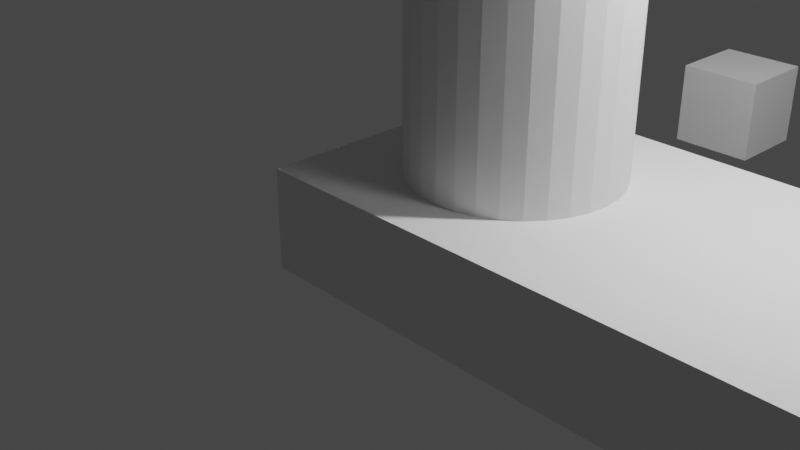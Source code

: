 # Source: pillars.blend  (saved by Blender 2.80.75; exported with 4.5.12 LTS)
import bpy
from mathutils import Matrix  # noqa: F401  (used for matrix-valued properties, if any)

bpy.ops.wm.read_factory_settings(use_empty=True)
scene = bpy.context.scene
scene.name = 'Scene'

# ---- collections
col_collection = bpy.data.collections.new('Collection'); scene.collection.children.link(col_collection)

# ---- world
world_world = bpy.data.worlds.new('World'); scene.world = world_world
world_world.use_nodes = True; world_world.node_tree.nodes.clear()
_N = world_world.node_tree.nodes; _L = world_world.node_tree.links
n0 = _N.new('ShaderNodeOutputWorld'); n0.name = 'World Output'; n0.location = (300, 300)
n1 = _N.new('ShaderNodeBackground'); n1.name = 'Background'; n1.location = (10, 300)
n1.inputs[0].default_value = (0.05088, 0.05088, 0.05088, 1.0)
_L.new(n1.outputs[0], n0.inputs[0])
n0.is_active_output = True
world_world.color = (0.05088, 0.05088, 0.05088)
world_world.use_sun_shadow = False
world_world.sun_shadow_jitter_overblur = 0.0

# ---- cameras
cam_camera = bpy.data.cameras.new('Camera')
cam_camera.clip_end = 100.0
cam_camera.ortho_scale = 7.314

# ---- lights
light_light = bpy.data.lights.new('Light', 'POINT')
light_light.transmission_factor = 0.0
light_light.energy = 1000.0
light_light.shadow_soft_size = 0.1
light_light.shadow_maximum_resolution = 0.006
light_light.use_absolute_resolution = True

# ---- meshes
me_pillar_0000 = bpy.data.meshes.new('Pillar.0000')
me_pillar_0000.from_pydata([(2.5, 0.0, 1.0), (2.481, 0.1951, 1.0), (2.424, 0.3827, 1.0), (2.331, 0.5556, 1.0), (2.207, 0.7071, 1.0), (2.056, 0.8315, 1.0), (1.883, 0.9239, 1.0), (1.695, 0.9808, 1.0), (1.5, 1.0, 1.0), (1.305, 0.9808, 1.0), (1.117, 0.9239, 1.0), (0.9444, 0.8315, 1.0), (0.7929, 0.7071, 1.0), (0.6685, 0.5556, 1.0), (0.5761, 0.3827, 1.0), (0.5192, 0.1951, 1.0), (0.5, 1.225e-16, 1.0), (0.5192, -0.1951, 1.0), (0.5761, -0.3827, 1.0), (0.6685, -0.5556, 1.0), (0.7929, -0.7071, 1.0), (0.9444, -0.8315, 1.0), (1.117, -0.9239, 1.0), (1.305, -0.9808, 1.0), (1.5, -1.0, 1.0), (1.695, -0.9808, 1.0), (1.883, -0.9239, 1.0), (2.056, -0.8315, 1.0), (2.207, -0.7071, 1.0), (2.331, -0.5556, 1.0), (2.424, -0.3827, 1.0), (2.481, -0.1951, 1.0), (2.5, 0.0, 11.0), (2.481, 0.1951, 11.0), (2.424, 0.3827, 11.0), (2.331, 0.5556, 11.0), (2.207, 0.7071, 11.0), (2.056, 0.8315, 11.0), (1.883, 0.9239, 11.0), (1.695, 0.9808, 11.0), (1.5, 1.0, 11.0), (1.305, 0.9808, 11.0), (1.117, 0.9239, 11.0), (0.9444, 0.8315, 11.0), (0.7929, 0.7071, 11.0), (0.6685, 0.5556, 11.0), (0.5761, 0.3827, 11.0), (0.5192, 0.1951, 11.0), (0.5, 1.225e-16, 11.0), (0.5192, -0.1951, 11.0), (0.5761, -0.3827, 11.0), (0.6685, -0.5556, 11.0), (0.7929, -0.7071, 11.0), (0.9444, -0.8315, 11.0), (1.117, -0.9239, 11.0), (1.305, -0.9808, 11.0), (1.5, -1.0, 11.0), (1.695, -0.9808, 11.0), (1.883, -0.9239, 11.0), (2.056, -0.8315, 11.0), (2.207, -0.7071, 11.0), (2.331, -0.5556, 11.0), (2.424, -0.3827, 11.0), (2.481, -0.1951, 11.0), (7.5, 0.0, 1.0), (7.481, 0.1951, 1.0), (7.424, 0.3827, 1.0), (7.331, 0.5556, 1.0), (7.207, 0.7071, 1.0), (7.056, 0.8315, 1.0), (6.883, 0.9239, 1.0), (6.695, 0.9808, 1.0), (6.5, 1.0, 1.0), (6.305, 0.9808, 1.0), (6.117, 0.9239, 1.0), (5.944, 0.8315, 1.0), (5.793, 0.7071, 1.0), (5.669, 0.5556, 1.0), (5.576, 0.3827, 1.0), (5.519, 0.1951, 1.0), (5.5, 1.225e-16, 1.0), (5.519, -0.1951, 1.0), (5.576, -0.3827, 1.0), (5.669, -0.5556, 1.0), (5.793, -0.7071, 1.0), (5.944, -0.8315, 1.0), (6.117, -0.9239, 1.0), (6.305, -0.9808, 1.0), (6.5, -1.0, 1.0), (6.695, -0.9808, 1.0), (6.883, -0.9239, 1.0), (7.056, -0.8315, 1.0), (7.207, -0.7071, 1.0), (7.331, -0.5556, 1.0), (7.424, -0.3827, 1.0), (7.481, -0.1951, 1.0), (7.5, 0.0, 11.0), (7.481, 0.1951, 11.0), (7.424, 0.3827, 11.0), (7.331, 0.5556, 11.0), (7.207, 0.7071, 11.0), (7.056, 0.8315, 11.0), (6.883, 0.9239, 11.0), (6.695, 0.9808, 11.0), (6.5, 1.0, 11.0), (6.305, 0.9808, 11.0), (6.117, 0.9239, 11.0), (5.944, 0.8315, 11.0), (5.793, 0.7071, 11.0), (5.669, 0.5556, 11.0), (5.576, 0.3827, 11.0), (5.519, 0.1951, 11.0), (5.5, 1.225e-16, 11.0), (5.519, -0.1951, 11.0), (5.576, -0.3827, 11.0), (5.669, -0.5556, 11.0), (5.793, -0.7071, 11.0), (5.944, -0.8315, 11.0), (6.117, -0.9239, 11.0), (6.305, -0.9808, 11.0), (6.5, -1.0, 11.0), (6.695, -0.9808, 11.0), (6.883, -0.9239, 11.0), (7.056, -0.8315, 11.0), (7.207, -0.7071, 11.0), (7.331, -0.5556, 11.0), (7.424, -0.3827, 11.0), (7.481, -0.1951, 11.0), (12.5, 0.0, 1.0), (12.48, 0.1951, 1.0), (12.42, 0.3827, 1.0), (12.33, 0.5556, 1.0), (12.21, 0.7071, 1.0), (12.06, 0.8315, 1.0), (11.88, 0.9239, 1.0), (11.7, 0.9808, 1.0), (11.5, 1.0, 1.0), (11.3, 0.9808, 1.0), (11.12, 0.9239, 1.0), (10.94, 0.8315, 1.0), (10.79, 0.7071, 1.0), (10.67, 0.5556, 1.0), (10.58, 0.3827, 1.0), (10.52, 0.1951, 1.0), (10.5, 1.225e-16, 1.0), (10.52, -0.1951, 1.0), (10.58, -0.3827, 1.0), (10.67, -0.5556, 1.0), (10.79, -0.7071, 1.0), (10.94, -0.8315, 1.0), (11.12, -0.9239, 1.0), (11.3, -0.9808, 1.0), (11.5, -1.0, 1.0), (11.7, -0.9808, 1.0), (11.88, -0.9239, 1.0), (12.06, -0.8315, 1.0), (12.21, -0.7071, 1.0), (12.33, -0.5556, 1.0), (12.42, -0.3827, 1.0), (12.48, -0.1951, 1.0), (12.5, 0.0, 11.0), (12.48, 0.1951, 11.0), (12.42, 0.3827, 11.0), (12.33, 0.5556, 11.0), (12.21, 0.7071, 11.0), (12.06, 0.8315, 11.0), (11.88, 0.9239, 11.0), (11.7, 0.9808, 11.0), (11.5, 1.0, 11.0), (11.3, 0.9808, 11.0), (11.12, 0.9239, 11.0), (10.94, 0.8315, 11.0), (10.79, 0.7071, 11.0), (10.67, 0.5556, 11.0), (10.58, 0.3827, 11.0), (10.52, 0.1951, 11.0), (10.5, 1.225e-16, 11.0), (10.52, -0.1951, 11.0), (10.58, -0.3827, 11.0), (10.67, -0.5556, 11.0), (10.79, -0.7071, 11.0), (10.94, -0.8315, 11.0), (11.12, -0.9239, 11.0), (11.3, -0.9808, 11.0), (11.5, -1.0, 11.0), (11.7, -0.9808, 11.0), (11.88, -0.9239, 11.0), (12.06, -0.8315, 11.0), (12.21, -0.7071, 11.0), (12.33, -0.5556, 11.0), (12.42, -0.3827, 11.0), (12.48, -0.1951, 11.0), (17.5, 0.0, 1.0), (17.48, 0.1951, 1.0), (17.42, 0.3827, 1.0), (17.33, 0.5556, 1.0), (17.21, 0.7071, 1.0), (17.06, 0.8315, 1.0), (16.88, 0.9239, 1.0), (16.7, 0.9808, 1.0), (16.5, 1.0, 1.0), (16.3, 0.9808, 1.0), (16.12, 0.9239, 1.0), (15.94, 0.8315, 1.0), (15.79, 0.7071, 1.0), (15.67, 0.5556, 1.0), (15.58, 0.3827, 1.0), (15.52, 0.1951, 1.0), (15.5, 1.225e-16, 1.0), (15.52, -0.1951, 1.0), (15.58, -0.3827, 1.0), (15.67, -0.5556, 1.0), (15.79, -0.7071, 1.0), (15.94, -0.8315, 1.0), (16.12, -0.9239, 1.0), (16.3, -0.9808, 1.0), (16.5, -1.0, 1.0), (16.7, -0.9808, 1.0), (16.88, -0.9239, 1.0), (17.06, -0.8315, 1.0), (17.21, -0.7071, 1.0), (17.33, -0.5556, 1.0), (17.42, -0.3827, 1.0), (17.48, -0.1951, 1.0), (17.5, 0.0, 11.0), (17.48, 0.1951, 11.0), (17.42, 0.3827, 11.0), (17.33, 0.5556, 11.0), (17.21, 0.7071, 11.0), (17.06, 0.8315, 11.0), (16.88, 0.9239, 11.0), (16.7, 0.9808, 11.0), (16.5, 1.0, 11.0), (16.3, 0.9808, 11.0), (16.12, 0.9239, 11.0), (15.94, 0.8315, 11.0), (15.79, 0.7071, 11.0), (15.67, 0.5556, 11.0), (15.58, 0.3827, 11.0), (15.52, 0.1951, 11.0), (15.5, 1.225e-16, 11.0), (15.52, -0.1951, 11.0), (15.58, -0.3827, 11.0), (15.67, -0.5556, 11.0), (15.79, -0.7071, 11.0), (15.94, -0.8315, 11.0), (16.12, -0.9239, 11.0), (16.3, -0.9808, 11.0), (16.5, -1.0, 11.0), (16.7, -0.9808, 11.0), (16.88, -0.9239, 11.0), (17.06, -0.8315, 11.0), (17.21, -0.7071, 11.0), (17.33, -0.5556, 11.0), (17.42, -0.3827, 11.0), (17.48, -0.1951, 11.0), (22.5, 0.0, 1.0), (22.48, 0.1951, 1.0), (22.42, 0.3827, 1.0), (22.33, 0.5556, 1.0), (22.21, 0.7071, 1.0), (22.06, 0.8315, 1.0), (21.88, 0.9239, 1.0), (21.7, 0.9808, 1.0), (21.5, 1.0, 1.0), (21.3, 0.9808, 1.0), (21.12, 0.9239, 1.0), (20.94, 0.8315, 1.0), (20.79, 0.7071, 1.0), (20.67, 0.5556, 1.0), (20.58, 0.3827, 1.0), (20.52, 0.1951, 1.0), (20.5, 1.225e-16, 1.0), (20.52, -0.1951, 1.0), (20.58, -0.3827, 1.0), (20.67, -0.5556, 1.0), (20.79, -0.7071, 1.0), (20.94, -0.8315, 1.0), (21.12, -0.9239, 1.0), (21.3, -0.9808, 1.0), (21.5, -1.0, 1.0), (21.7, -0.9808, 1.0), (21.88, -0.9239, 1.0), (22.06, -0.8315, 1.0), (22.21, -0.7071, 1.0), (22.33, -0.5556, 1.0), (22.42, -0.3827, 1.0), (22.48, -0.1951, 1.0), (22.5, 0.0, 11.0), (22.48, 0.1951, 11.0), (22.42, 0.3827, 11.0), (22.33, 0.5556, 11.0), (22.21, 0.7071, 11.0), (22.06, 0.8315, 11.0), (21.88, 0.9239, 11.0), (21.7, 0.9808, 11.0), (21.5, 1.0, 11.0), (21.3, 0.9808, 11.0), (21.12, 0.9239, 11.0), (20.94, 0.8315, 11.0), (20.79, 0.7071, 11.0), (20.67, 0.5556, 11.0), (20.58, 0.3827, 11.0), (20.52, 0.1951, 11.0), (20.5, 1.225e-16, 11.0), (20.52, -0.1951, 11.0), (20.58, -0.3827, 11.0), (20.67, -0.5556, 11.0), (20.79, -0.7071, 11.0), (20.94, -0.8315, 11.0), (21.12, -0.9239, 11.0), (21.3, -0.9808, 11.0), (21.5, -1.0, 11.0), (21.7, -0.9808, 11.0), (21.88, -0.9239, 11.0), (22.06, -0.8315, 11.0), (22.21, -0.7071, 11.0), (22.33, -0.5556, 11.0), (22.42, -0.3827, 11.0), (22.48, -0.1951, 11.0), (27.5, 0.0, 1.0), (27.48, 0.1951, 1.0), (27.42, 0.3827, 1.0), (27.33, 0.5556, 1.0), (27.21, 0.7071, 1.0), (27.06, 0.8315, 1.0), (26.88, 0.9239, 1.0), (26.7, 0.9808, 1.0), (26.5, 1.0, 1.0), (26.3, 0.9808, 1.0), (26.12, 0.9239, 1.0), (25.94, 0.8315, 1.0), (25.79, 0.7071, 1.0), (25.67, 0.5556, 1.0), (25.58, 0.3827, 1.0), (25.52, 0.1951, 1.0), (25.5, 1.225e-16, 1.0), (25.52, -0.1951, 1.0), (25.58, -0.3827, 1.0), (25.67, -0.5556, 1.0), (25.79, -0.7071, 1.0), (25.94, -0.8315, 1.0), (26.12, -0.9239, 1.0), (26.3, -0.9808, 1.0), (26.5, -1.0, 1.0), (26.7, -0.9808, 1.0), (26.88, -0.9239, 1.0), (27.06, -0.8315, 1.0), (27.21, -0.7071, 1.0), (27.33, -0.5556, 1.0), (27.42, -0.3827, 1.0), (27.48, -0.1951, 1.0), (27.5, 0.0, 11.0), (27.48, 0.1951, 11.0), (27.42, 0.3827, 11.0), (27.33, 0.5556, 11.0), (27.21, 0.7071, 11.0), (27.06, 0.8315, 11.0), (26.88, 0.9239, 11.0), (26.7, 0.9808, 11.0), (26.5, 1.0, 11.0), (26.3, 0.9808, 11.0), (26.12, 0.9239, 11.0), (25.94, 0.8315, 11.0), (25.79, 0.7071, 11.0), (25.67, 0.5556, 11.0), (25.58, 0.3827, 11.0), (25.52, 0.1951, 11.0), (25.5, 1.225e-16, 11.0), (25.52, -0.1951, 11.0), (25.58, -0.3827, 11.0), (25.67, -0.5556, 11.0), (25.79, -0.7071, 11.0), (25.94, -0.8315, 11.0), (26.12, -0.9239, 11.0), (26.3, -0.9808, 11.0), (26.5, -1.0, 11.0), (26.7, -0.9808, 11.0), (26.88, -0.9239, 11.0), (27.06, -0.8315, 11.0), (27.21, -0.7071, 11.0), (27.33, -0.5556, 11.0), (27.42, -0.3827, 11.0), (27.48, -0.1951, 11.0), (32.5, 0.0, 1.0), (32.48, 0.1951, 1.0), (32.42, 0.3827, 1.0), (32.33, 0.5556, 1.0), (32.21, 0.7071, 1.0), (32.06, 0.8315, 1.0), (31.88, 0.9239, 1.0), (31.7, 0.9808, 1.0), (31.5, 1.0, 1.0), (31.3, 0.9808, 1.0), (31.12, 0.9239, 1.0), (30.94, 0.8315, 1.0), (30.79, 0.7071, 1.0), (30.67, 0.5556, 1.0), (30.58, 0.3827, 1.0), (30.52, 0.1951, 1.0), (30.5, 1.225e-16, 1.0), (30.52, -0.1951, 1.0), (30.58, -0.3827, 1.0), (30.67, -0.5556, 1.0), (30.79, -0.7071, 1.0), (30.94, -0.8315, 1.0), (31.12, -0.9239, 1.0), (31.3, -0.9808, 1.0), (31.5, -1.0, 1.0), (31.7, -0.9808, 1.0), (31.88, -0.9239, 1.0), (32.06, -0.8315, 1.0), (32.21, -0.7071, 1.0), (32.33, -0.5556, 1.0), (32.42, -0.3827, 1.0), (32.48, -0.1951, 1.0), (32.5, 0.0, 11.0), (32.48, 0.1951, 11.0), (32.42, 0.3827, 11.0), (32.33, 0.5556, 11.0), (32.21, 0.7071, 11.0), (32.06, 0.8315, 11.0), (31.88, 0.9239, 11.0), (31.7, 0.9808, 11.0), (31.5, 1.0, 11.0), (31.3, 0.9808, 11.0), (31.12, 0.9239, 11.0), (30.94, 0.8315, 11.0), (30.79, 0.7071, 11.0), (30.67, 0.5556, 11.0), (30.58, 0.3827, 11.0), (30.52, 0.1951, 11.0), (30.5, 1.225e-16, 11.0), (30.52, -0.1951, 11.0), (30.58, -0.3827, 11.0), (30.67, -0.5556, 11.0), (30.79, -0.7071, 11.0), (30.94, -0.8315, 11.0), (31.12, -0.9239, 11.0), (31.3, -0.9808, 11.0), (31.5, -1.0, 11.0), (31.7, -0.9808, 11.0), (31.88, -0.9239, 11.0), (32.06, -0.8315, 11.0), (32.21, -0.7071, 11.0), (32.33, -0.5556, 11.0), (32.42, -0.3827, 11.0), (32.48, -0.1951, 11.0), (37.5, 0.0, 1.0), (37.48, 0.1951, 1.0), (37.42, 0.3827, 1.0), (37.33, 0.5556, 1.0), (37.21, 0.7071, 1.0), (37.06, 0.8315, 1.0), (36.88, 0.9239, 1.0), (36.7, 0.9808, 1.0), (36.5, 1.0, 1.0), (36.3, 0.9808, 1.0), (36.12, 0.9239, 1.0), (35.94, 0.8315, 1.0), (35.79, 0.7071, 1.0), (35.67, 0.5556, 1.0), (35.58, 0.3827, 1.0), (35.52, 0.1951, 1.0), (35.5, 1.225e-16, 1.0), (35.52, -0.1951, 1.0), (35.58, -0.3827, 1.0), (35.67, -0.5556, 1.0), (35.79, -0.7071, 1.0), (35.94, -0.8315, 1.0), (36.12, -0.9239, 1.0), (36.3, -0.9808, 1.0), (36.5, -1.0, 1.0), (36.7, -0.9808, 1.0), (36.88, -0.9239, 1.0), (37.06, -0.8315, 1.0), (37.21, -0.7071, 1.0), (37.33, -0.5556, 1.0), (37.42, -0.3827, 1.0), (37.48, -0.1951, 1.0), (37.5, 0.0, 11.0), (37.48, 0.1951, 11.0), (37.42, 0.3827, 11.0), (37.33, 0.5556, 11.0), (37.21, 0.7071, 11.0), (37.06, 0.8315, 11.0), (36.88, 0.9239, 11.0), (36.7, 0.9808, 11.0), (36.5, 1.0, 11.0), (36.3, 0.9808, 11.0), (36.12, 0.9239, 11.0), (35.94, 0.8315, 11.0), (35.79, 0.7071, 11.0), (35.67, 0.5556, 11.0), (35.58, 0.3827, 11.0), (35.52, 0.1951, 11.0), (35.5, 1.225e-16, 11.0), (35.52, -0.1951, 11.0), (35.58, -0.3827, 11.0), (35.67, -0.5556, 11.0), (35.79, -0.7071, 11.0), (35.94, -0.8315, 11.0), (36.12, -0.9239, 11.0), (36.3, -0.9808, 11.0), (36.5, -1.0, 11.0), (36.7, -0.9808, 11.0), (36.88, -0.9239, 11.0), (37.06, -0.8315, 11.0), (37.21, -0.7071, 11.0), (37.33, -0.5556, 11.0), (37.42, -0.3827, 11.0), (37.48, -0.1951, 11.0), (42.5, 0.0, 1.0), (42.48, 0.1951, 1.0), (42.42, 0.3827, 1.0), (42.33, 0.5556, 1.0), (42.21, 0.7071, 1.0), (42.06, 0.8315, 1.0), (41.88, 0.9239, 1.0), (41.7, 0.9808, 1.0), (41.5, 1.0, 1.0), (41.3, 0.9808, 1.0), (41.12, 0.9239, 1.0), (40.94, 0.8315, 1.0), (40.79, 0.7071, 1.0), (40.67, 0.5556, 1.0), (40.58, 0.3827, 1.0), (40.52, 0.1951, 1.0), (40.5, 1.225e-16, 1.0), (40.52, -0.1951, 1.0), (40.58, -0.3827, 1.0), (40.67, -0.5556, 1.0), (40.79, -0.7071, 1.0), (40.94, -0.8315, 1.0), (41.12, -0.9239, 1.0), (41.3, -0.9808, 1.0), (41.5, -1.0, 1.0), (41.7, -0.9808, 1.0), (41.88, -0.9239, 1.0), (42.06, -0.8315, 1.0), (42.21, -0.7071, 1.0), (42.33, -0.5556, 1.0), (42.42, -0.3827, 1.0), (42.48, -0.1951, 1.0), (42.5, 0.0, 11.0), (42.48, 0.1951, 11.0), (42.42, 0.3827, 11.0), (42.33, 0.5556, 11.0), (42.21, 0.7071, 11.0), (42.06, 0.8315, 11.0), (41.88, 0.9239, 11.0), (41.7, 0.9808, 11.0), (41.5, 1.0, 11.0), (41.3, 0.9808, 11.0), (41.12, 0.9239, 11.0), (40.94, 0.8315, 11.0), (40.79, 0.7071, 11.0), (40.67, 0.5556, 11.0), (40.58, 0.3827, 11.0), (40.52, 0.1951, 11.0), (40.5, 1.225e-16, 11.0), (40.52, -0.1951, 11.0), (40.58, -0.3827, 11.0), (40.67, -0.5556, 11.0), (40.79, -0.7071, 11.0), (40.94, -0.8315, 11.0), (41.12, -0.9239, 11.0), (41.3, -0.9808, 11.0), (41.5, -1.0, 11.0), (41.7, -0.9808, 11.0), (41.88, -0.9239, 11.0), (42.06, -0.8315, 11.0), (42.21, -0.7071, 11.0), (42.33, -0.5556, 11.0), (42.42, -0.3827, 11.0), (42.48, -0.1951, 11.0), (47.5, 0.0, 1.0), (47.48, 0.1951, 1.0), (47.42, 0.3827, 1.0), (47.33, 0.5556, 1.0), (47.21, 0.7071, 1.0), (47.06, 0.8315, 1.0), (46.88, 0.9239, 1.0), (46.7, 0.9808, 1.0), (46.5, 1.0, 1.0), (46.3, 0.9808, 1.0), (46.12, 0.9239, 1.0), (45.94, 0.8315, 1.0), (45.79, 0.7071, 1.0), (45.67, 0.5556, 1.0), (45.58, 0.3827, 1.0), (45.52, 0.1951, 1.0), (45.5, 1.225e-16, 1.0), (45.52, -0.1951, 1.0), (45.58, -0.3827, 1.0), (45.67, -0.5556, 1.0), (45.79, -0.7071, 1.0), (45.94, -0.8315, 1.0), (46.12, -0.9239, 1.0), (46.3, -0.9808, 1.0), (46.5, -1.0, 1.0), (46.7, -0.9808, 1.0), (46.88, -0.9239, 1.0), (47.06, -0.8315, 1.0), (47.21, -0.7071, 1.0), (47.33, -0.5556, 1.0), (47.42, -0.3827, 1.0), (47.48, -0.1951, 1.0), (47.5, 0.0, 11.0), (47.48, 0.1951, 11.0), (47.42, 0.3827, 11.0), (47.33, 0.5556, 11.0), (47.21, 0.7071, 11.0), (47.06, 0.8315, 11.0), (46.88, 0.9239, 11.0), (46.7, 0.9808, 11.0), (46.5, 1.0, 11.0), (46.3, 0.9808, 11.0), (46.12, 0.9239, 11.0), (45.94, 0.8315, 11.0), (45.79, 0.7071, 11.0), (45.67, 0.5556, 11.0), (45.58, 0.3827, 11.0), (45.52, 0.1951, 11.0), (45.5, 1.225e-16, 11.0), (45.52, -0.1951, 11.0), (45.58, -0.3827, 11.0), (45.67, -0.5556, 11.0), (45.79, -0.7071, 11.0), (45.94, -0.8315, 11.0), (46.12, -0.9239, 11.0), (46.3, -0.9808, 11.0), (46.5, -1.0, 11.0), (46.7, -0.9808, 11.0), (46.88, -0.9239, 11.0), (47.06, -0.8315, 11.0), (47.21, -0.7071, 11.0), (47.33, -0.5556, 11.0), (47.42, -0.3827, 11.0), (47.48, -0.1951, 11.0), (52.5, 0.0, 1.0), (52.48, 0.1951, 1.0), (52.42, 0.3827, 1.0), (52.33, 0.5556, 1.0), (52.21, 0.7071, 1.0), (52.06, 0.8315, 1.0), (51.88, 0.9239, 1.0), (51.7, 0.9808, 1.0), (51.5, 1.0, 1.0), (51.3, 0.9808, 1.0), (51.12, 0.9239, 1.0), (50.94, 0.8315, 1.0), (50.79, 0.7071, 1.0), (50.67, 0.5556, 1.0), (50.58, 0.3827, 1.0), (50.52, 0.1951, 1.0), (50.5, 1.225e-16, 1.0), (50.52, -0.1951, 1.0), (50.58, -0.3827, 1.0), (50.67, -0.5556, 1.0), (50.79, -0.7071, 1.0), (50.94, -0.8315, 1.0), (51.12, -0.9239, 1.0), (51.3, -0.9808, 1.0), (51.5, -1.0, 1.0), (51.7, -0.9808, 1.0), (51.88, -0.9239, 1.0), (52.06, -0.8315, 1.0), (52.21, -0.7071, 1.0), (52.33, -0.5556, 1.0), (52.42, -0.3827, 1.0), (52.48, -0.1951, 1.0), (52.5, 0.0, 11.0), (52.48, 0.1951, 11.0), (52.42, 0.3827, 11.0), (52.33, 0.5556, 11.0), (52.21, 0.7071, 11.0), (52.06, 0.8315, 11.0), (51.88, 0.9239, 11.0), (51.7, 0.9808, 11.0), (51.5, 1.0, 11.0), (51.3, 0.9808, 11.0), (51.12, 0.9239, 11.0), (50.94, 0.8315, 11.0), (50.79, 0.7071, 11.0), (50.67, 0.5556, 11.0), (50.58, 0.3827, 11.0), (50.52, 0.1951, 11.0), (50.5, 1.225e-16, 11.0), (50.52, -0.1951, 11.0), (50.58, -0.3827, 11.0), (50.67, -0.5556, 11.0), (50.79, -0.7071, 11.0), (50.94, -0.8315, 11.0), (51.12, -0.9239, 11.0), (51.3, -0.9808, 11.0), (51.5, -1.0, 11.0), (51.7, -0.9808, 11.0), (51.88, -0.9239, 11.0), (52.06, -0.8315, 11.0), (52.21, -0.7071, 11.0), (52.33, -0.5556, 11.0), (52.42, -0.3827, 11.0), (52.48, -0.1951, 11.0), (57.5, 0.0, 1.0), (57.48, 0.1951, 1.0), (57.42, 0.3827, 1.0), (57.33, 0.5556, 1.0), (57.21, 0.7071, 1.0), (57.06, 0.8315, 1.0), (56.88, 0.9239, 1.0), (56.7, 0.9808, 1.0), (56.5, 1.0, 1.0), (56.3, 0.9808, 1.0), (56.12, 0.9239, 1.0), (55.94, 0.8315, 1.0), (55.79, 0.7071, 1.0), (55.67, 0.5556, 1.0), (55.58, 0.3827, 1.0), (55.52, 0.1951, 1.0), (55.5, 1.225e-16, 1.0), (55.52, -0.1951, 1.0), (55.58, -0.3827, 1.0), (55.67, -0.5556, 1.0), (55.79, -0.7071, 1.0), (55.94, -0.8315, 1.0), (56.12, -0.9239, 1.0), (56.3, -0.9808, 1.0), (56.5, -1.0, 1.0), (56.7, -0.9808, 1.0), (56.88, -0.9239, 1.0), (57.06, -0.8315, 1.0), (57.21, -0.7071, 1.0), (57.33, -0.5556, 1.0), (57.42, -0.3827, 1.0), (57.48, -0.1951, 1.0), (57.5, 0.0, 11.0), (57.48, 0.1951, 11.0), (57.42, 0.3827, 11.0), (57.33, 0.5556, 11.0), (57.21, 0.7071, 11.0), (57.06, 0.8315, 11.0), (56.88, 0.9239, 11.0), (56.7, 0.9808, 11.0), (56.5, 1.0, 11.0), (56.3, 0.9808, 11.0), (56.12, 0.9239, 11.0), (55.94, 0.8315, 11.0), (55.79, 0.7071, 11.0), (55.67, 0.5556, 11.0), (55.58, 0.3827, 11.0), (55.52, 0.1951, 11.0), (55.5, 1.225e-16, 11.0), (55.52, -0.1951, 11.0), (55.58, -0.3827, 11.0), (55.67, -0.5556, 11.0), (55.79, -0.7071, 11.0), (55.94, -0.8315, 11.0), (56.12, -0.9239, 11.0), (56.3, -0.9808, 11.0), (56.5, -1.0, 11.0), (56.7, -0.9808, 11.0), (56.88, -0.9239, 11.0), (57.06, -0.8315, 11.0), (57.21, -0.7071, 11.0), (57.33, -0.5556, 11.0), (57.42, -0.3827, 11.0), (57.48, -0.1951, 11.0)], [], [(0, 1, 33, 32), (1, 2, 34, 33), (2, 3, 35, 34), (3, 4, 36, 35), (4, 5, 37, 36), (5, 6, 38, 37), (6, 7, 39, 38), (7, 8, 40, 39), (8, 9, 41, 40), (9, 10, 42, 41), (10, 11, 43, 42), (11, 12, 44, 43), (12, 13, 45, 44), (13, 14, 46, 45), (14, 15, 47, 46), (15, 16, 48, 47), (16, 17, 49, 48), (17, 18, 50, 49), (18, 19, 51, 50), (19, 20, 52, 51), (20, 21, 53, 52), (21, 22, 54, 53), (22, 23, 55, 54), (23, 24, 56, 55), (24, 25, 57, 56), (25, 26, 58, 57), (26, 27, 59, 58), (27, 28, 60, 59), (28, 29, 61, 60), (29, 30, 62, 61), (30, 31, 63, 62), (31, 0, 32, 63), (31, 30, 29, 28, 27, 26, 25, 24, 23, 22, 21, 20, 19, 18, 17, 16, 15, 14, 13, 12, 11, 10, 9, 8, 7, 6, 5, 4, 3, 2, 1, 0), (32, 33, 34, 35, 36, 37, 38, 39, 40, 41, 42, 43, 44, 45, 46, 47, 48, 49, 50, 51, 52, 53, 54, 55, 56, 57, 58, 59, 60, 61, 62, 63), (64, 65, 97, 96), (65, 66, 98, 97), (66, 67, 99, 98), (67, 68, 100, 99), (68, 69, 101, 100), (69, 70, 102, 101), (70, 71, 103, 102), (71, 72, 104, 103), (72, 73, 105, 104), (73, 74, 106, 105), (74, 75, 107, 106), (75, 76, 108, 107), (76, 77, 109, 108), (77, 78, 110, 109), (78, 79, 111, 110), (79, 80, 112, 111), (80, 81, 113, 112), (81, 82, 114, 113), (82, 83, 115, 114), (83, 84, 116, 115), (84, 85, 117, 116), (85, 86, 118, 117), (86, 87, 119, 118), (87, 88, 120, 119), (88, 89, 121, 120), (89, 90, 122, 121), (90, 91, 123, 122), (91, 92, 124, 123), (92, 93, 125, 124), (93, 94, 126, 125), (94, 95, 127, 126), (95, 64, 96, 127), (95, 94, 93, 92, 91, 90, 89, 88, 87, 86, 85, 84, 83, 82, 81, 80, 79, 78, 77, 76, 75, 74, 73, 72, 71, 70, 69, 68, 67, 66, 65, 64), (96, 97, 98, 99, 100, 101, 102, 103, 104, 105, 106, 107, 108, 109, 110, 111, 112, 113, 114, 115, 116, 117, 118, 119, 120, 121, 122, 123, 124, 125, 126, 127), (128, 129, 161, 160), (129, 130, 162, 161), (130, 131, 163, 162), (131, 132, 164, 163), (132, 133, 165, 164), (133, 134, 166, 165), (134, 135, 167, 166), (135, 136, 168, 167), (136, 137, 169, 168), (137, 138, 170, 169), (138, 139, 171, 170), (139, 140, 172, 171), (140, 141, 173, 172), (141, 142, 174, 173), (142, 143, 175, 174), (143, 144, 176, 175), (144, 145, 177, 176), (145, 146, 178, 177), (146, 147, 179, 178), (147, 148, 180, 179), (148, 149, 181, 180), (149, 150, 182, 181), (150, 151, 183, 182), (151, 152, 184, 183), (152, 153, 185, 184), (153, 154, 186, 185), (154, 155, 187, 186), (155, 156, 188, 187), (156, 157, 189, 188), (157, 158, 190, 189), (158, 159, 191, 190), (159, 128, 160, 191), (159, 158, 157, 156, 155, 154, 153, 152, 151, 150, 149, 148, 147, 146, 145, 144, 143, 142, 141, 140, 139, 138, 137, 136, 135, 134, 133, 132, 131, 130, 129, 128), (160, 161, 162, 163, 164, 165, 166, 167, 168, 169, 170, 171, 172, 173, 174, 175, 176, 177, 178, 179, 180, 181, 182, 183, 184, 185, 186, 187, 188, 189, 190, 191), (192, 193, 225, 224), (193, 194, 226, 225), (194, 195, 227, 226), (195, 196, 228, 227), (196, 197, 229, 228), (197, 198, 230, 229), (198, 199, 231, 230), (199, 200, 232, 231), (200, 201, 233, 232), (201, 202, 234, 233), (202, 203, 235, 234), (203, 204, 236, 235), (204, 205, 237, 236), (205, 206, 238, 237), (206, 207, 239, 238), (207, 208, 240, 239), (208, 209, 241, 240), (209, 210, 242, 241), (210, 211, 243, 242), (211, 212, 244, 243), (212, 213, 245, 244), (213, 214, 246, 245), (214, 215, 247, 246), (215, 216, 248, 247), (216, 217, 249, 248), (217, 218, 250, 249), (218, 219, 251, 250), (219, 220, 252, 251), (220, 221, 253, 252), (221, 222, 254, 253), (222, 223, 255, 254), (223, 192, 224, 255), (223, 222, 221, 220, 219, 218, 217, 216, 215, 214, 213, 212, 211, 210, 209, 208, 207, 206, 205, 204, 203, 202, 201, 200, 199, 198, 197, 196, 195, 194, 193, 192), (224, 225, 226, 227, 228, 229, 230, 231, 232, 233, 234, 235, 236, 237, 238, 239, 240, 241, 242, 243, 244, 245, 246, 247, 248, 249, 250, 251, 252, 253, 254, 255), (256, 257, 289, 288), (257, 258, 290, 289), (258, 259, 291, 290), (259, 260, 292, 291), (260, 261, 293, 292), (261, 262, 294, 293), (262, 263, 295, 294), (263, 264, 296, 295), (264, 265, 297, 296), (265, 266, 298, 297), (266, 267, 299, 298), (267, 268, 300, 299), (268, 269, 301, 300), (269, 270, 302, 301), (270, 271, 303, 302), (271, 272, 304, 303), (272, 273, 305, 304), (273, 274, 306, 305), (274, 275, 307, 306), (275, 276, 308, 307), (276, 277, 309, 308), (277, 278, 310, 309), (278, 279, 311, 310), (279, 280, 312, 311), (280, 281, 313, 312), (281, 282, 314, 313), (282, 283, 315, 314), (283, 284, 316, 315), (284, 285, 317, 316), (285, 286, 318, 317), (286, 287, 319, 318), (287, 256, 288, 319), (287, 286, 285, 284, 283, 282, 281, 280, 279, 278, 277, 276, 275, 274, 273, 272, 271, 270, 269, 268, 267, 266, 265, 264, 263, 262, 261, 260, 259, 258, 257, 256), (288, 289, 290, 291, 292, 293, 294, 295, 296, 297, 298, 299, 300, 301, 302, 303, 304, 305, 306, 307, 308, 309, 310, 311, 312, 313, 314, 315, 316, 317, 318, 319), (320, 321, 353, 352), (321, 322, 354, 353), (322, 323, 355, 354), (323, 324, 356, 355), (324, 325, 357, 356), (325, 326, 358, 357), (326, 327, 359, 358), (327, 328, 360, 359), (328, 329, 361, 360), (329, 330, 362, 361), (330, 331, 363, 362), (331, 332, 364, 363), (332, 333, 365, 364), (333, 334, 366, 365), (334, 335, 367, 366), (335, 336, 368, 367), (336, 337, 369, 368), (337, 338, 370, 369), (338, 339, 371, 370), (339, 340, 372, 371), (340, 341, 373, 372), (341, 342, 374, 373), (342, 343, 375, 374), (343, 344, 376, 375), (344, 345, 377, 376), (345, 346, 378, 377), (346, 347, 379, 378), (347, 348, 380, 379), (348, 349, 381, 380), (349, 350, 382, 381), (350, 351, 383, 382), (351, 320, 352, 383), (351, 350, 349, 348, 347, 346, 345, 344, 343, 342, 341, 340, 339, 338, 337, 336, 335, 334, 333, 332, 331, 330, 329, 328, 327, 326, 325, 324, 323, 322, 321, 320), (352, 353, 354, 355, 356, 357, 358, 359, 360, 361, 362, 363, 364, 365, 366, 367, 368, 369, 370, 371, 372, 373, 374, 375, 376, 377, 378, 379, 380, 381, 382, 383), (384, 385, 417, 416), (385, 386, 418, 417), (386, 387, 419, 418), (387, 388, 420, 419), (388, 389, 421, 420), (389, 390, 422, 421), (390, 391, 423, 422), (391, 392, 424, 423), (392, 393, 425, 424), (393, 394, 426, 425), (394, 395, 427, 426), (395, 396, 428, 427), (396, 397, 429, 428), (397, 398, 430, 429), (398, 399, 431, 430), (399, 400, 432, 431), (400, 401, 433, 432), (401, 402, 434, 433), (402, 403, 435, 434), (403, 404, 436, 435), (404, 405, 437, 436), (405, 406, 438, 437), (406, 407, 439, 438), (407, 408, 440, 439), (408, 409, 441, 440), (409, 410, 442, 441), (410, 411, 443, 442), (411, 412, 444, 443), (412, 413, 445, 444), (413, 414, 446, 445), (414, 415, 447, 446), (415, 384, 416, 447), (415, 414, 413, 412, 411, 410, 409, 408, 407, 406, 405, 404, 403, 402, 401, 400, 399, 398, 397, 396, 395, 394, 393, 392, 391, 390, 389, 388, 387, 386, 385, 384), (416, 417, 418, 419, 420, 421, 422, 423, 424, 425, 426, 427, 428, 429, 430, 431, 432, 433, 434, 435, 436, 437, 438, 439, 440, 441, 442, 443, 444, 445, 446, 447), (448, 449, 481, 480), (449, 450, 482, 481), (450, 451, 483, 482), (451, 452, 484, 483), (452, 453, 485, 484), (453, 454, 486, 485), (454, 455, 487, 486), (455, 456, 488, 487), (456, 457, 489, 488), (457, 458, 490, 489), (458, 459, 491, 490), (459, 460, 492, 491), (460, 461, 493, 492), (461, 462, 494, 493), (462, 463, 495, 494), (463, 464, 496, 495), (464, 465, 497, 496), (465, 466, 498, 497), (466, 467, 499, 498), (467, 468, 500, 499), (468, 469, 501, 500), (469, 470, 502, 501), (470, 471, 503, 502), (471, 472, 504, 503), (472, 473, 505, 504), (473, 474, 506, 505), (474, 475, 507, 506), (475, 476, 508, 507), (476, 477, 509, 508), (477, 478, 510, 509), (478, 479, 511, 510), (479, 448, 480, 511), (479, 478, 477, 476, 475, 474, 473, 472, 471, 470, 469, 468, 467, 466, 465, 464, 463, 462, 461, 460, 459, 458, 457, 456, 455, 454, 453, 452, 451, 450, 449, 448), (480, 481, 482, 483, 484, 485, 486, 487, 488, 489, 490, 491, 492, 493, 494, 495, 496, 497, 498, 499, 500, 501, 502, 503, 504, 505, 506, 507, 508, 509, 510, 511), (512, 513, 545, 544), (513, 514, 546, 545), (514, 515, 547, 546), (515, 516, 548, 547), (516, 517, 549, 548), (517, 518, 550, 549), (518, 519, 551, 550), (519, 520, 552, 551), (520, 521, 553, 552), (521, 522, 554, 553), (522, 523, 555, 554), (523, 524, 556, 555), (524, 525, 557, 556), (525, 526, 558, 557), (526, 527, 559, 558), (527, 528, 560, 559), (528, 529, 561, 560), (529, 530, 562, 561), (530, 531, 563, 562), (531, 532, 564, 563), (532, 533, 565, 564), (533, 534, 566, 565), (534, 535, 567, 566), (535, 536, 568, 567), (536, 537, 569, 568), (537, 538, 570, 569), (538, 539, 571, 570), (539, 540, 572, 571), (540, 541, 573, 572), (541, 542, 574, 573), (542, 543, 575, 574), (543, 512, 544, 575), (543, 542, 541, 540, 539, 538, 537, 536, 535, 534, 533, 532, 531, 530, 529, 528, 527, 526, 525, 524, 523, 522, 521, 520, 519, 518, 517, 516, 515, 514, 513, 512), (544, 545, 546, 547, 548, 549, 550, 551, 552, 553, 554, 555, 556, 557, 558, 559, 560, 561, 562, 563, 564, 565, 566, 567, 568, 569, 570, 571, 572, 573, 574, 575), (576, 577, 609, 608), (577, 578, 610, 609), (578, 579, 611, 610), (579, 580, 612, 611), (580, 581, 613, 612), (581, 582, 614, 613), (582, 583, 615, 614), (583, 584, 616, 615), (584, 585, 617, 616), (585, 586, 618, 617), (586, 587, 619, 618), (587, 588, 620, 619), (588, 589, 621, 620), (589, 590, 622, 621), (590, 591, 623, 622), (591, 592, 624, 623), (592, 593, 625, 624), (593, 594, 626, 625), (594, 595, 627, 626), (595, 596, 628, 627), (596, 597, 629, 628), (597, 598, 630, 629), (598, 599, 631, 630), (599, 600, 632, 631), (600, 601, 633, 632), (601, 602, 634, 633), (602, 603, 635, 634), (603, 604, 636, 635), (604, 605, 637, 636), (605, 606, 638, 637), (606, 607, 639, 638), (607, 576, 608, 639), (607, 606, 605, 604, 603, 602, 601, 600, 599, 598, 597, 596, 595, 594, 593, 592, 591, 590, 589, 588, 587, 586, 585, 584, 583, 582, 581, 580, 579, 578, 577, 576), (608, 609, 610, 611, 612, 613, 614, 615, 616, 617, 618, 619, 620, 621, 622, 623, 624, 625, 626, 627, 628, 629, 630, 631, 632, 633, 634, 635, 636, 637, 638, 639), (640, 641, 673, 672), (641, 642, 674, 673), (642, 643, 675, 674), (643, 644, 676, 675), (644, 645, 677, 676), (645, 646, 678, 677), (646, 647, 679, 678), (647, 648, 680, 679), (648, 649, 681, 680), (649, 650, 682, 681), (650, 651, 683, 682), (651, 652, 684, 683), (652, 653, 685, 684), (653, 654, 686, 685), (654, 655, 687, 686), (655, 656, 688, 687), (656, 657, 689, 688), (657, 658, 690, 689), (658, 659, 691, 690), (659, 660, 692, 691), (660, 661, 693, 692), (661, 662, 694, 693), (662, 663, 695, 694), (663, 664, 696, 695), (664, 665, 697, 696), (665, 666, 698, 697), (666, 667, 699, 698), (667, 668, 700, 699), (668, 669, 701, 700), (669, 670, 702, 701), (670, 671, 703, 702), (671, 640, 672, 703), (671, 670, 669, 668, 667, 666, 665, 664, 663, 662, 661, 660, 659, 658, 657, 656, 655, 654, 653, 652, 651, 650, 649, 648, 647, 646, 645, 644, 643, 642, 641, 640), (672, 673, 674, 675, 676, 677, 678, 679, 680, 681, 682, 683, 684, 685, 686, 687, 688, 689, 690, 691, 692, 693, 694, 695, 696, 697, 698, 699, 700, 701, 702, 703), (704, 705, 737, 736), (705, 706, 738, 737), (706, 707, 739, 738), (707, 708, 740, 739), (708, 709, 741, 740), (709, 710, 742, 741), (710, 711, 743, 742), (711, 712, 744, 743), (712, 713, 745, 744), (713, 714, 746, 745), (714, 715, 747, 746), (715, 716, 748, 747), (716, 717, 749, 748), (717, 718, 750, 749), (718, 719, 751, 750), (719, 720, 752, 751), (720, 721, 753, 752), (721, 722, 754, 753), (722, 723, 755, 754), (723, 724, 756, 755), (724, 725, 757, 756), (725, 726, 758, 757), (726, 727, 759, 758), (727, 728, 760, 759), (728, 729, 761, 760), (729, 730, 762, 761), (730, 731, 763, 762), (731, 732, 764, 763), (732, 733, 765, 764), (733, 734, 766, 765), (734, 735, 767, 766), (735, 704, 736, 767), (735, 734, 733, 732, 731, 730, 729, 728, 727, 726, 725, 724, 723, 722, 721, 720, 719, 718, 717, 716, 715, 714, 713, 712, 711, 710, 709, 708, 707, 706, 705, 704), (736, 737, 738, 739, 740, 741, 742, 743, 744, 745, 746, 747, 748, 749, 750, 751, 752, 753, 754, 755, 756, 757, 758, 759, 760, 761, 762, 763, 764, 765, 766, 767)])
me_pillar_0000.use_remesh_preserve_volume = False
me_pillar_0000.use_remesh_preserve_attributes = False
me_pillar_0000.use_mirror_vertex_groups = False
me_pillar_0000.update()
me_tau_002 = bpy.data.meshes.new('Tau.002')
me_tau_002.from_pydata([(58.0, 1.5, 0.0), (58.0, -1.5, 0.0), (0.0, -1.5, 0.0), (0.0, 1.5, 0.0), (58.0, 1.5, 1.0), (58.0, -1.5, 1.0), (0.0, -1.5, 1.0), (0.0, 1.5, 1.0), (57.52, 1.5, 0.0), (57.52, -1.5, 0.0), (57.52, 1.5, 1.0), (57.52, -1.5, 1.0), (57.03, -1.5, 0.0), (57.03, 1.5, 1.0), (57.03, 1.5, 0.0), (57.03, -1.5, 1.0), (56.55, -1.5, 0.0), (56.55, 1.5, 1.0), (56.55, 1.5, 0.0), (56.55, -1.5, 1.0), (56.07, -1.5, 0.0), (56.07, 1.5, 1.0), (56.07, 1.5, 0.0), (56.07, -1.5, 1.0), (55.58, -1.5, 0.0), (55.58, 1.5, 1.0), (55.58, 1.5, 0.0), (55.58, -1.5, 1.0), (55.1, -1.5, 0.0), (55.1, 1.5, 1.0), (55.1, 1.5, 0.0), (55.1, -1.5, 1.0), (54.62, -1.5, 0.0), (54.62, 1.5, 1.0), (54.62, 1.5, 0.0), (54.62, -1.5, 1.0), (54.13, -1.5, 0.0), (54.13, 1.5, 1.0), (54.13, 1.5, 0.0), (54.13, -1.5, 1.0), (53.65, -1.5, 0.0), (53.65, 1.5, 1.0), (53.65, 1.5, 0.0), (53.65, -1.5, 1.0), (53.17, -1.5, 0.0), (53.17, 1.5, 1.0), (53.17, 1.5, 0.0), (53.17, -1.5, 1.0), (52.68, -1.5, 0.0), (52.68, 1.5, 1.0), (52.68, 1.5, 0.0), (52.68, -1.5, 1.0), (52.2, -1.5, 0.0), (52.2, 1.5, 1.0), (52.2, 1.5, 0.0), (52.2, -1.5, 1.0), (51.72, -1.5, 0.0), (51.72, 1.5, 1.0), (51.72, 1.5, 0.0), (51.72, -1.5, 1.0), (51.23, -1.5, 0.0), (51.23, 1.5, 1.0), (51.23, 1.5, 0.0), (51.23, -1.5, 1.0), (50.75, -1.5, 0.0), (50.75, 1.5, 1.0), (50.75, 1.5, 0.0), (50.75, -1.5, 1.0), (50.27, -1.5, 0.0), (50.27, 1.5, 1.0), (50.27, 1.5, 0.0), (50.27, -1.5, 1.0), (49.78, -1.5, 0.0), (49.78, 1.5, 1.0), (49.78, 1.5, 0.0), (49.78, -1.5, 1.0), (49.3, -1.5, 0.0), (49.3, 1.5, 1.0), (49.3, 1.5, 0.0), (49.3, -1.5, 1.0), (48.82, -1.5, 0.0), (48.82, 1.5, 1.0), (48.82, 1.5, 0.0), (48.82, -1.5, 1.0), (48.33, -1.5, 0.0), (48.33, 1.5, 1.0), (48.33, 1.5, 0.0), (48.33, -1.5, 1.0), (47.85, -1.5, 0.0), (47.85, 1.5, 1.0), (47.85, 1.5, 0.0), (47.85, -1.5, 1.0), (47.37, -1.5, 0.0), (47.37, 1.5, 1.0), (47.37, 1.5, 0.0), (47.37, -1.5, 1.0), (46.88, -1.5, 0.0), (46.88, 1.5, 1.0), (46.88, 1.5, 0.0), (46.88, -1.5, 1.0), (46.4, -1.5, 0.0), (46.4, 1.5, 1.0), (46.4, 1.5, 0.0), (46.4, -1.5, 1.0), (45.92, -1.5, 0.0), (45.92, 1.5, 1.0), (45.92, 1.5, 0.0), (45.92, -1.5, 1.0), (45.43, -1.5, 0.0), (45.43, 1.5, 1.0), (45.43, 1.5, 0.0), (45.43, -1.5, 1.0), (44.95, -1.5, 0.0), (44.95, 1.5, 1.0), (44.95, 1.5, 0.0), (44.95, -1.5, 1.0), (44.47, -1.5, 0.0), (44.47, 1.5, 1.0), (44.47, 1.5, 0.0), (44.47, -1.5, 1.0), (43.98, -1.5, 0.0), (43.98, 1.5, 1.0), (43.98, 1.5, 0.0), (43.98, -1.5, 1.0), (43.5, -1.5, 0.0), (43.5, 1.5, 1.0), (43.5, 1.5, 0.0), (43.5, -1.5, 1.0), (43.02, -1.5, 0.0), (43.02, 1.5, 1.0), (43.02, 1.5, 0.0), (43.02, -1.5, 1.0), (42.53, -1.5, 0.0), (42.53, 1.5, 1.0), (42.53, 1.5, 0.0), (42.53, -1.5, 1.0), (42.05, -1.5, 0.0), (42.05, 1.5, 1.0), (42.05, 1.5, 0.0), (42.05, -1.5, 1.0), (41.57, -1.5, 0.0), (41.57, 1.5, 1.0), (41.57, 1.5, 0.0), (41.57, -1.5, 1.0), (41.08, -1.5, 0.0), (41.08, 1.5, 1.0), (41.08, 1.5, 0.0), (41.08, -1.5, 1.0), (40.6, -1.5, 0.0), (40.6, 1.5, 1.0), (40.6, 1.5, 0.0), (40.6, -1.5, 1.0), (40.12, -1.5, 0.0), (40.12, 1.5, 1.0), (40.12, 1.5, 0.0), (40.12, -1.5, 1.0), (39.63, -1.5, 0.0), (39.63, 1.5, 1.0), (39.63, 1.5, 0.0), (39.63, -1.5, 1.0), (39.15, -1.5, 0.0), (39.15, 1.5, 1.0), (39.15, 1.5, 0.0), (39.15, -1.5, 1.0), (38.67, -1.5, 0.0), (38.67, 1.5, 1.0), (38.67, 1.5, 0.0), (38.67, -1.5, 1.0), (38.18, -1.5, 0.0), (38.18, 1.5, 1.0), (38.18, 1.5, 0.0), (38.18, -1.5, 1.0), (37.7, -1.5, 0.0), (37.7, 1.5, 1.0), (37.7, 1.5, 0.0), (37.7, -1.5, 1.0), (37.22, -1.5, 0.0), (37.22, 1.5, 1.0), (37.22, 1.5, 0.0), (37.22, -1.5, 1.0), (36.73, -1.5, 0.0), (36.73, 1.5, 1.0), (36.73, 1.5, 0.0), (36.73, -1.5, 1.0), (36.25, -1.5, 0.0), (36.25, 1.5, 1.0), (36.25, 1.5, 0.0), (36.25, -1.5, 1.0), (35.77, -1.5, 0.0), (35.77, 1.5, 1.0), (35.77, 1.5, 0.0), (35.77, -1.5, 1.0), (35.28, -1.5, 0.0), (35.28, 1.5, 1.0), (35.28, 1.5, 0.0), (35.28, -1.5, 1.0), (34.8, -1.5, 0.0), (34.8, 1.5, 1.0), (34.8, 1.5, 0.0), (34.8, -1.5, 1.0), (34.32, -1.5, 0.0), (34.32, 1.5, 1.0), (34.32, 1.5, 0.0), (34.32, -1.5, 1.0), (33.83, -1.5, 0.0), (33.83, 1.5, 1.0), (33.83, 1.5, 0.0), (33.83, -1.5, 1.0), (33.35, -1.5, 0.0), (33.35, 1.5, 1.0), (33.35, 1.5, 0.0), (33.35, -1.5, 1.0), (32.87, -1.5, 0.0), (32.87, 1.5, 1.0), (32.87, 1.5, 0.0), (32.87, -1.5, 1.0), (32.38, -1.5, 0.0), (32.38, 1.5, 1.0), (32.38, 1.5, 0.0), (32.38, -1.5, 1.0), (31.9, -1.5, 0.0), (31.9, 1.5, 1.0), (31.9, 1.5, 0.0), (31.9, -1.5, 1.0), (31.42, -1.5, 0.0), (31.42, 1.5, 1.0), (31.42, 1.5, 0.0), (31.42, -1.5, 1.0), (30.93, -1.5, 0.0), (30.93, 1.5, 1.0), (30.93, 1.5, 0.0), (30.93, -1.5, 1.0), (30.45, -1.5, 0.0), (30.45, 1.5, 1.0), (30.45, 1.5, 0.0), (30.45, -1.5, 1.0), (29.97, -1.5, 0.0), (29.97, 1.5, 1.0), (29.97, 1.5, 0.0), (29.97, -1.5, 1.0), (29.48, -1.5, 0.0), (29.48, 1.5, 1.0), (29.48, 1.5, 0.0), (29.48, -1.5, 1.0), (29.0, -1.5, 0.0), (29.0, 1.5, 1.0), (29.0, 1.5, 0.0), (29.0, -1.5, 1.0), (28.52, -1.5, 0.0), (28.52, 1.5, 1.0), (28.52, 1.5, 0.0), (28.52, -1.5, 1.0), (28.03, -1.5, 0.0), (28.03, 1.5, 1.0), (28.03, 1.5, 0.0), (28.03, -1.5, 1.0), (27.55, -1.5, 0.0), (27.55, 1.5, 1.0), (27.55, 1.5, 0.0), (27.55, -1.5, 1.0), (27.07, -1.5, 0.0), (27.07, 1.5, 1.0), (27.07, 1.5, 0.0), (27.07, -1.5, 1.0), (26.58, -1.5, 0.0), (26.58, 1.5, 1.0), (26.58, 1.5, 0.0), (26.58, -1.5, 1.0), (26.1, -1.5, 0.0), (26.1, 1.5, 1.0), (26.1, 1.5, 0.0), (26.1, -1.5, 1.0), (25.62, -1.5, 0.0), (25.62, 1.5, 1.0), (25.62, 1.5, 0.0), (25.62, -1.5, 1.0), (25.13, -1.5, 0.0), (25.13, 1.5, 1.0), (25.13, 1.5, 0.0), (25.13, -1.5, 1.0), (24.65, -1.5, 0.0), (24.65, 1.5, 1.0), (24.65, 1.5, 0.0), (24.65, -1.5, 1.0), (24.17, -1.5, 0.0), (24.17, 1.5, 1.0), (24.17, 1.5, 0.0), (24.17, -1.5, 1.0), (23.68, -1.5, 0.0), (23.68, 1.5, 1.0), (23.68, 1.5, 0.0), (23.68, -1.5, 1.0), (23.2, -1.5, 0.0), (23.2, 1.5, 1.0), (23.2, 1.5, 0.0), (23.2, -1.5, 1.0), (22.72, -1.5, 0.0), (22.72, 1.5, 1.0), (22.72, 1.5, 0.0), (22.72, -1.5, 1.0), (22.23, -1.5, 0.0), (22.23, 1.5, 1.0), (22.23, 1.5, 0.0), (22.23, -1.5, 1.0), (21.75, -1.5, 0.0), (21.75, 1.5, 1.0), (21.75, 1.5, 0.0), (21.75, -1.5, 1.0), (21.27, -1.5, 0.0), (21.27, 1.5, 1.0), (21.27, 1.5, 0.0), (21.27, -1.5, 1.0), (20.78, -1.5, 0.0), (20.78, 1.5, 1.0), (20.78, 1.5, 0.0), (20.78, -1.5, 1.0), (20.3, -1.5, 0.0), (20.3, 1.5, 1.0), (20.3, 1.5, 0.0), (20.3, -1.5, 1.0), (19.82, -1.5, 0.0), (19.82, 1.5, 1.0), (19.82, 1.5, 0.0), (19.82, -1.5, 1.0), (19.33, -1.5, 0.0), (19.33, 1.5, 1.0), (19.33, 1.5, 0.0), (19.33, -1.5, 1.0), (18.85, -1.5, 0.0), (18.85, 1.5, 1.0), (18.85, 1.5, 0.0), (18.85, -1.5, 1.0), (18.37, -1.5, 0.0), (18.37, 1.5, 1.0), (18.37, 1.5, 0.0), (18.37, -1.5, 1.0), (17.88, -1.5, 0.0), (17.88, 1.5, 1.0), (17.88, 1.5, 0.0), (17.88, -1.5, 1.0), (17.4, -1.5, 0.0), (17.4, 1.5, 1.0), (17.4, 1.5, 0.0), (17.4, -1.5, 1.0), (16.92, -1.5, 0.0), (16.92, 1.5, 1.0), (16.92, 1.5, 0.0), (16.92, -1.5, 1.0), (16.43, -1.5, 0.0), (16.43, 1.5, 1.0), (16.43, 1.5, 0.0), (16.43, -1.5, 1.0), (15.95, -1.5, 0.0), (15.95, 1.5, 1.0), (15.95, 1.5, 0.0), (15.95, -1.5, 1.0), (15.47, -1.5, 0.0), (15.47, 1.5, 1.0), (15.47, 1.5, 0.0), (15.47, -1.5, 1.0), (14.98, -1.5, 0.0), (14.98, 1.5, 1.0), (14.98, 1.5, 0.0), (14.98, -1.5, 1.0), (14.5, -1.5, 0.0), (14.5, 1.5, 1.0), (14.5, 1.5, 0.0), (14.5, -1.5, 1.0), (14.02, -1.5, 0.0), (14.02, 1.5, 1.0), (14.02, 1.5, 0.0), (14.02, -1.5, 1.0), (13.53, -1.5, 0.0), (13.53, 1.5, 1.0), (13.53, 1.5, 0.0), (13.53, -1.5, 1.0), (13.05, -1.5, 0.0), (13.05, 1.5, 1.0), (13.05, 1.5, 0.0), (13.05, -1.5, 1.0), (12.57, -1.5, 0.0), (12.57, 1.5, 1.0), (12.57, 1.5, 0.0), (12.57, -1.5, 1.0), (12.08, -1.5, 0.0), (12.08, 1.5, 1.0), (12.08, 1.5, 0.0), (12.08, -1.5, 1.0), (11.6, -1.5, 0.0), (11.6, 1.5, 1.0), (11.6, 1.5, 0.0), (11.6, -1.5, 1.0), (11.12, -1.5, 0.0), (11.12, 1.5, 1.0), (11.12, 1.5, 0.0), (11.12, -1.5, 1.0), (10.63, -1.5, 0.0), (10.63, 1.5, 1.0), (10.63, 1.5, 0.0), (10.63, -1.5, 1.0), (10.15, -1.5, 0.0), (10.15, 1.5, 1.0), (10.15, 1.5, 0.0), (10.15, -1.5, 1.0), (9.667, -1.5, 0.0), (9.667, 1.5, 1.0), (9.667, 1.5, 0.0), (9.667, -1.5, 1.0), (9.183, -1.5, 0.0), (9.183, 1.5, 1.0), (9.183, 1.5, 0.0), (9.183, -1.5, 1.0), (8.7, -1.5, 0.0), (8.7, 1.5, 1.0), (8.7, 1.5, 0.0), (8.7, -1.5, 1.0), (8.217, -1.5, 0.0), (8.217, 1.5, 1.0), (8.217, 1.5, 0.0), (8.217, -1.5, 1.0), (7.733, -1.5, 0.0), (7.733, 1.5, 1.0), (7.733, 1.5, 0.0), (7.733, -1.5, 1.0), (7.25, -1.5, 0.0), (7.25, 1.5, 1.0), (7.25, 1.5, 0.0), (7.25, -1.5, 1.0), (6.767, -1.5, 0.0), (6.767, 1.5, 1.0), (6.767, 1.5, 0.0), (6.767, -1.5, 1.0), (6.283, -1.5, 0.0), (6.283, 1.5, 1.0), (6.283, 1.5, 0.0), (6.283, -1.5, 1.0), (5.8, -1.5, 0.0), (5.8, 1.5, 1.0), (5.8, 1.5, 0.0), (5.8, -1.5, 1.0), (5.317, -1.5, 0.0), (5.317, 1.5, 1.0), (5.317, 1.5, 0.0), (5.317, -1.5, 1.0), (4.833, -1.5, 0.0), (4.833, 1.5, 1.0), (4.833, 1.5, 0.0), (4.833, -1.5, 1.0), (4.35, -1.5, 0.0), (4.35, 1.5, 1.0), (4.35, 1.5, 0.0), (4.35, -1.5, 1.0), (3.867, -1.5, 0.0), (3.867, 1.5, 1.0), (3.867, 1.5, 0.0), (3.867, -1.5, 1.0), (3.383, -1.5, 0.0), (3.383, 1.5, 1.0), (3.383, 1.5, 0.0), (3.383, -1.5, 1.0), (2.9, -1.5, 0.0), (2.9, 1.5, 1.0), (2.9, 1.5, 0.0), (2.9, -1.5, 1.0), (2.417, -1.5, 0.0), (2.417, 1.5, 1.0), (2.417, 1.5, 0.0), (2.417, -1.5, 1.0), (1.933, -1.5, 0.0), (1.933, 1.5, 1.0), (1.933, 1.5, 0.0), (1.933, -1.5, 1.0), (1.45, -1.5, 0.0), (1.45, 1.5, 1.0), (1.45, 1.5, 0.0), (1.45, -1.5, 1.0), (0.9667, -1.5, 0.0), (0.9667, 1.5, 1.0), (0.9667, 1.5, 0.0), (0.9667, -1.5, 1.0)], [], [(478, 476, 2, 3), (477, 7, 6, 479), (0, 4, 5, 1), (476, 479, 6, 2), (2, 6, 7, 3), (477, 478, 3, 7), (4, 10, 11, 5), (1, 5, 11, 9), (0, 1, 9, 8), (4, 0, 8, 10), (10, 8, 14, 13), (10, 13, 15, 11), (9, 11, 15, 12), (8, 9, 12, 14), (13, 17, 19, 15), (13, 14, 18, 17), (14, 12, 16, 18), (12, 15, 19, 16), (17, 18, 22, 21), (17, 21, 23, 19), (16, 19, 23, 20), (18, 16, 20, 22), (21, 25, 27, 23), (21, 22, 26, 25), (22, 20, 24, 26), (20, 23, 27, 24), (25, 26, 30, 29), (25, 29, 31, 27), (24, 27, 31, 28), (26, 24, 28, 30), (29, 33, 35, 31), (29, 30, 34, 33), (30, 28, 32, 34), (28, 31, 35, 32), (33, 34, 38, 37), (33, 37, 39, 35), (32, 35, 39, 36), (34, 32, 36, 38), (37, 41, 43, 39), (37, 38, 42, 41), (38, 36, 40, 42), (36, 39, 43, 40), (41, 42, 46, 45), (41, 45, 47, 43), (40, 43, 47, 44), (42, 40, 44, 46), (45, 49, 51, 47), (45, 46, 50, 49), (46, 44, 48, 50), (44, 47, 51, 48), (49, 50, 54, 53), (49, 53, 55, 51), (48, 51, 55, 52), (50, 48, 52, 54), (53, 57, 59, 55), (53, 54, 58, 57), (54, 52, 56, 58), (52, 55, 59, 56), (57, 58, 62, 61), (57, 61, 63, 59), (56, 59, 63, 60), (58, 56, 60, 62), (61, 65, 67, 63), (61, 62, 66, 65), (62, 60, 64, 66), (60, 63, 67, 64), (65, 66, 70, 69), (65, 69, 71, 67), (64, 67, 71, 68), (66, 64, 68, 70), (69, 73, 75, 71), (69, 70, 74, 73), (70, 68, 72, 74), (68, 71, 75, 72), (73, 74, 78, 77), (73, 77, 79, 75), (72, 75, 79, 76), (74, 72, 76, 78), (77, 81, 83, 79), (77, 78, 82, 81), (78, 76, 80, 82), (76, 79, 83, 80), (81, 82, 86, 85), (81, 85, 87, 83), (80, 83, 87, 84), (82, 80, 84, 86), (85, 89, 91, 87), (85, 86, 90, 89), (86, 84, 88, 90), (84, 87, 91, 88), (89, 90, 94, 93), (89, 93, 95, 91), (88, 91, 95, 92), (90, 88, 92, 94), (93, 97, 99, 95), (93, 94, 98, 97), (94, 92, 96, 98), (92, 95, 99, 96), (97, 98, 102, 101), (97, 101, 103, 99), (96, 99, 103, 100), (98, 96, 100, 102), (101, 105, 107, 103), (101, 102, 106, 105), (102, 100, 104, 106), (100, 103, 107, 104), (105, 106, 110, 109), (105, 109, 111, 107), (104, 107, 111, 108), (106, 104, 108, 110), (109, 113, 115, 111), (109, 110, 114, 113), (110, 108, 112, 114), (108, 111, 115, 112), (113, 114, 118, 117), (113, 117, 119, 115), (112, 115, 119, 116), (114, 112, 116, 118), (117, 121, 123, 119), (117, 118, 122, 121), (118, 116, 120, 122), (116, 119, 123, 120), (121, 122, 126, 125), (121, 125, 127, 123), (120, 123, 127, 124), (122, 120, 124, 126), (125, 129, 131, 127), (125, 126, 130, 129), (126, 124, 128, 130), (124, 127, 131, 128), (129, 130, 134, 133), (129, 133, 135, 131), (128, 131, 135, 132), (130, 128, 132, 134), (133, 137, 139, 135), (133, 134, 138, 137), (134, 132, 136, 138), (132, 135, 139, 136), (137, 138, 142, 141), (137, 141, 143, 139), (136, 139, 143, 140), (138, 136, 140, 142), (141, 145, 147, 143), (141, 142, 146, 145), (142, 140, 144, 146), (140, 143, 147, 144), (145, 146, 150, 149), (145, 149, 151, 147), (144, 147, 151, 148), (146, 144, 148, 150), (149, 153, 155, 151), (149, 150, 154, 153), (150, 148, 152, 154), (148, 151, 155, 152), (153, 154, 158, 157), (153, 157, 159, 155), (152, 155, 159, 156), (154, 152, 156, 158), (157, 161, 163, 159), (157, 158, 162, 161), (158, 156, 160, 162), (156, 159, 163, 160), (161, 162, 166, 165), (161, 165, 167, 163), (160, 163, 167, 164), (162, 160, 164, 166), (165, 169, 171, 167), (165, 166, 170, 169), (166, 164, 168, 170), (164, 167, 171, 168), (169, 170, 174, 173), (169, 173, 175, 171), (168, 171, 175, 172), (170, 168, 172, 174), (173, 177, 179, 175), (173, 174, 178, 177), (174, 172, 176, 178), (172, 175, 179, 176), (177, 178, 182, 181), (177, 181, 183, 179), (176, 179, 183, 180), (178, 176, 180, 182), (181, 185, 187, 183), (181, 182, 186, 185), (182, 180, 184, 186), (180, 183, 187, 184), (185, 186, 190, 189), (185, 189, 191, 187), (184, 187, 191, 188), (186, 184, 188, 190), (189, 193, 195, 191), (189, 190, 194, 193), (190, 188, 192, 194), (188, 191, 195, 192), (193, 194, 198, 197), (193, 197, 199, 195), (192, 195, 199, 196), (194, 192, 196, 198), (197, 201, 203, 199), (197, 198, 202, 201), (198, 196, 200, 202), (196, 199, 203, 200), (201, 202, 206, 205), (201, 205, 207, 203), (200, 203, 207, 204), (202, 200, 204, 206), (205, 209, 211, 207), (205, 206, 210, 209), (206, 204, 208, 210), (204, 207, 211, 208), (209, 210, 214, 213), (209, 213, 215, 211), (208, 211, 215, 212), (210, 208, 212, 214), (213, 217, 219, 215), (213, 214, 218, 217), (214, 212, 216, 218), (212, 215, 219, 216), (217, 218, 222, 221), (217, 221, 223, 219), (216, 219, 223, 220), (218, 216, 220, 222), (221, 225, 227, 223), (221, 222, 226, 225), (222, 220, 224, 226), (220, 223, 227, 224), (225, 226, 230, 229), (225, 229, 231, 227), (224, 227, 231, 228), (226, 224, 228, 230), (229, 233, 235, 231), (229, 230, 234, 233), (230, 228, 232, 234), (228, 231, 235, 232), (233, 234, 238, 237), (233, 237, 239, 235), (232, 235, 239, 236), (234, 232, 236, 238), (237, 241, 243, 239), (237, 238, 242, 241), (238, 236, 240, 242), (236, 239, 243, 240), (241, 242, 246, 245), (241, 245, 247, 243), (240, 243, 247, 244), (242, 240, 244, 246), (245, 249, 251, 247), (245, 246, 250, 249), (246, 244, 248, 250), (244, 247, 251, 248), (249, 250, 254, 253), (249, 253, 255, 251), (248, 251, 255, 252), (250, 248, 252, 254), (253, 257, 259, 255), (253, 254, 258, 257), (254, 252, 256, 258), (252, 255, 259, 256), (257, 258, 262, 261), (257, 261, 263, 259), (256, 259, 263, 260), (258, 256, 260, 262), (261, 265, 267, 263), (261, 262, 266, 265), (262, 260, 264, 266), (260, 263, 267, 264), (265, 266, 270, 269), (265, 269, 271, 267), (264, 267, 271, 268), (266, 264, 268, 270), (269, 273, 275, 271), (269, 270, 274, 273), (270, 268, 272, 274), (268, 271, 275, 272), (273, 274, 278, 277), (273, 277, 279, 275), (272, 275, 279, 276), (274, 272, 276, 278), (277, 281, 283, 279), (277, 278, 282, 281), (278, 276, 280, 282), (276, 279, 283, 280), (281, 282, 286, 285), (281, 285, 287, 283), (280, 283, 287, 284), (282, 280, 284, 286), (285, 289, 291, 287), (285, 286, 290, 289), (286, 284, 288, 290), (284, 287, 291, 288), (289, 290, 294, 293), (289, 293, 295, 291), (288, 291, 295, 292), (290, 288, 292, 294), (293, 297, 299, 295), (293, 294, 298, 297), (294, 292, 296, 298), (292, 295, 299, 296), (297, 298, 302, 301), (297, 301, 303, 299), (296, 299, 303, 300), (298, 296, 300, 302), (301, 305, 307, 303), (301, 302, 306, 305), (302, 300, 304, 306), (300, 303, 307, 304), (305, 306, 310, 309), (305, 309, 311, 307), (304, 307, 311, 308), (306, 304, 308, 310), (309, 313, 315, 311), (309, 310, 314, 313), (310, 308, 312, 314), (308, 311, 315, 312), (313, 314, 318, 317), (313, 317, 319, 315), (312, 315, 319, 316), (314, 312, 316, 318), (317, 321, 323, 319), (317, 318, 322, 321), (318, 316, 320, 322), (316, 319, 323, 320), (321, 322, 326, 325), (321, 325, 327, 323), (320, 323, 327, 324), (322, 320, 324, 326), (325, 329, 331, 327), (325, 326, 330, 329), (326, 324, 328, 330), (324, 327, 331, 328), (329, 330, 334, 333), (329, 333, 335, 331), (328, 331, 335, 332), (330, 328, 332, 334), (333, 337, 339, 335), (333, 334, 338, 337), (334, 332, 336, 338), (332, 335, 339, 336), (337, 338, 342, 341), (337, 341, 343, 339), (336, 339, 343, 340), (338, 336, 340, 342), (341, 345, 347, 343), (341, 342, 346, 345), (342, 340, 344, 346), (340, 343, 347, 344), (345, 346, 350, 349), (345, 349, 351, 347), (344, 347, 351, 348), (346, 344, 348, 350), (349, 353, 355, 351), (349, 350, 354, 353), (350, 348, 352, 354), (348, 351, 355, 352), (353, 354, 358, 357), (353, 357, 359, 355), (352, 355, 359, 356), (354, 352, 356, 358), (357, 361, 363, 359), (357, 358, 362, 361), (358, 356, 360, 362), (356, 359, 363, 360), (361, 362, 366, 365), (361, 365, 367, 363), (360, 363, 367, 364), (362, 360, 364, 366), (365, 369, 371, 367), (365, 366, 370, 369), (366, 364, 368, 370), (364, 367, 371, 368), (369, 370, 374, 373), (369, 373, 375, 371), (368, 371, 375, 372), (370, 368, 372, 374), (373, 377, 379, 375), (373, 374, 378, 377), (374, 372, 376, 378), (372, 375, 379, 376), (377, 378, 382, 381), (377, 381, 383, 379), (376, 379, 383, 380), (378, 376, 380, 382), (381, 385, 387, 383), (381, 382, 386, 385), (382, 380, 384, 386), (380, 383, 387, 384), (385, 386, 390, 389), (385, 389, 391, 387), (384, 387, 391, 388), (386, 384, 388, 390), (389, 393, 395, 391), (389, 390, 394, 393), (390, 388, 392, 394), (388, 391, 395, 392), (393, 394, 398, 397), (393, 397, 399, 395), (392, 395, 399, 396), (394, 392, 396, 398), (397, 401, 403, 399), (397, 398, 402, 401), (398, 396, 400, 402), (396, 399, 403, 400), (401, 402, 406, 405), (401, 405, 407, 403), (400, 403, 407, 404), (402, 400, 404, 406), (405, 409, 411, 407), (405, 406, 410, 409), (406, 404, 408, 410), (404, 407, 411, 408), (409, 410, 414, 413), (409, 413, 415, 411), (408, 411, 415, 412), (410, 408, 412, 414), (413, 417, 419, 415), (413, 414, 418, 417), (414, 412, 416, 418), (412, 415, 419, 416), (417, 418, 422, 421), (417, 421, 423, 419), (416, 419, 423, 420), (418, 416, 420, 422), (421, 425, 427, 423), (421, 422, 426, 425), (422, 420, 424, 426), (420, 423, 427, 424), (425, 426, 430, 429), (425, 429, 431, 427), (424, 427, 431, 428), (426, 424, 428, 430), (429, 433, 435, 431), (429, 430, 434, 433), (430, 428, 432, 434), (428, 431, 435, 432), (433, 434, 438, 437), (433, 437, 439, 435), (432, 435, 439, 436), (434, 432, 436, 438), (437, 441, 443, 439), (437, 438, 442, 441), (438, 436, 440, 442), (436, 439, 443, 440), (441, 442, 446, 445), (441, 445, 447, 443), (440, 443, 447, 444), (442, 440, 444, 446), (445, 449, 451, 447), (445, 446, 450, 449), (446, 444, 448, 450), (444, 447, 451, 448), (449, 450, 454, 453), (449, 453, 455, 451), (448, 451, 455, 452), (450, 448, 452, 454), (453, 457, 459, 455), (453, 454, 458, 457), (454, 452, 456, 458), (452, 455, 459, 456), (457, 458, 462, 461), (457, 461, 463, 459), (456, 459, 463, 460), (458, 456, 460, 462), (461, 465, 467, 463), (461, 462, 466, 465), (462, 460, 464, 466), (460, 463, 467, 464), (465, 466, 470, 469), (465, 469, 471, 467), (464, 467, 471, 468), (466, 464, 468, 470), (469, 473, 475, 471), (469, 470, 474, 473), (470, 468, 472, 474), (468, 471, 475, 472), (473, 474, 478, 477), (473, 477, 479, 475), (472, 475, 479, 476), (474, 472, 476, 478)])
me_tau_002.use_remesh_preserve_volume = False
me_tau_002.use_remesh_preserve_attributes = False
me_tau_002.use_mirror_vertex_groups = False
me_tau_002.update()
me_cube_001 = bpy.data.meshes.new('Cube.001')
me_cube_001.from_pydata([(-0.5, -0.5, -0.5), (-0.5, -0.5, 0.5), (-0.5, 0.5, -0.5), (-0.5, 0.5, 0.5), (0.5, -0.5, -0.5), (0.5, -0.5, 0.5), (0.5, 0.5, -0.5), (0.5, 0.5, 0.5)], [], [(0, 1, 3, 2), (2, 3, 7, 6), (6, 7, 5, 4), (4, 5, 1, 0), (2, 6, 4, 0), (7, 3, 1, 5)])
_uv = me_cube_001.uv_layers.new(name='UVMap')
_uv.uv.foreach_set('vector', [0.375, 0.0, 0.625, 0.0, 0.625, 0.25, 0.375, 0.25, 0.375, 0.25, 0.625, 0.25, 0.625, 0.5, 0.375, 0.5, 0.375, 0.5, 0.625, 0.5, 0.625, 0.75, 0.375, 0.75, 0.375, 0.75, 0.625, 0.75, 0.625, 1.0, 0.375, 1.0, 0.125, 0.5, 0.375, 0.5, 0.375, 0.75, 0.125, 0.75, 0.625, 0.5, 0.875, 0.5, 0.875, 0.75, 0.625, 0.75])
me_cube_001.use_remesh_preserve_volume = False
me_cube_001.use_remesh_preserve_attributes = False
me_cube_001.use_mirror_vertex_groups = False
me_cube_001.update()

# ---- objects
ob_pillar_0000 = bpy.data.objects.new('Pillar.0000', me_pillar_0000)
ob_tau_0000 = bpy.data.objects.new('Tau.0000', me_tau_002)
ob_light = bpy.data.objects.new('Light', light_light)
ob_camera = bpy.data.objects.new('Camera', cam_camera)
ob_cube = bpy.data.objects.new('Cube', me_cube_001)

# ---- transforms, parenting, visibility, modifiers, constraints
ob_pillar_0000.location = (0.0, 0.0, 0.0)
ob_pillar_0000.lineart.crease_threshold = 0.0
ob_tau_0000.location = (0.0, 0.0, 0.0)
ob_tau_0000.lineart.crease_threshold = 0.0
ob_light.location = (4.076, 1.005, 5.904)
ob_light.rotation_euler = (0.6503, 0.05522, 1.866)
ob_light.lock_rotations_4d = False
ob_light.empty_display_type = 'ARROWS'
ob_light.color = (0.0, 0.0, 0.0, 0.0)
ob_light.lineart.crease_threshold = 0.0
ob_camera.location = (7.359, -6.926, 4.958)
ob_camera.rotation_euler = (1.109, 0.0, 0.8149)
ob_camera.lock_rotations_4d = False
ob_camera.empty_display_type = 'ARROWS'
ob_camera.color = (0.0, 0.0, 0.0, 0.0)
ob_camera.display_type = 'WIRE'
ob_camera.lineart.crease_threshold = 0.0
ob_cube.location = (0.5215, 5.462, 0.0)
ob_cube.lineart.crease_threshold = 0.0

# ---- collection membership
scene.collection.objects.link(ob_pillar_0000)
scene.collection.objects.link(ob_tau_0000)
col_collection.objects.link(ob_light)
col_collection.objects.link(ob_camera)
col_collection.objects.link(ob_cube)

# ---- scene / render settings (as saved in the file)
scene.camera = ob_camera
scene.frame_start = 1; scene.frame_end = 250; scene.frame_set(1)
scene.render.engine = 'BLENDER_EEVEE_NEXT'
scene.cycles.use_denoising = False
scene.cycles.samples = 128
scene.cycles.sampling_pattern = 'TABULATED_SOBOL'
scene.cycles.use_adaptive_sampling = False
scene.cycles.use_light_tree = False
scene.view_settings.view_transform = 'Filmic'
bpy.context.view_layer.update()
